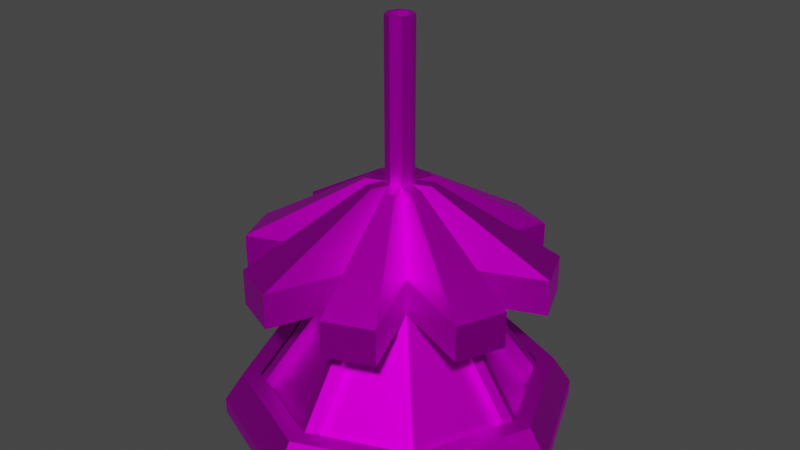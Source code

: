 # Source: IceTower.blend  (saved by Blender 3.4.6; exported with 4.5.12 LTS)
import bpy
from mathutils import Matrix  # noqa: F401  (used for matrix-valued properties, if any)

bpy.ops.wm.read_factory_settings(use_empty=True)
scene = bpy.context.scene
scene.name = 'Scene'

# ---- collections
col_collection = bpy.data.collections.new('Collection'); scene.collection.children.link(col_collection)

# ---- images (referenced by path relative to the original .blend; pixels are not part of the script)
import os
ASSET_DIR = os.environ.get("B2B_ASSET_DIR", "")  # directory of the original .blend (textures are referenced by path, not embedded)
HERE = os.path.dirname(os.path.abspath(__file__))  # packed textures are extracted next to this script under _unpacked/

def load_image(name, relpath, width, height, colorspace="sRGB"):
    """Load a texture the original file referenced (path relative to the .blend, or extracted next to this script)."""
    p = next((c for c in (os.path.join(HERE, relpath), os.path.join(ASSET_DIR, relpath)) if relpath and os.path.exists(c)), "")
    if p:
        img = bpy.data.images.load(p, check_existing=True)
        img.name = name
    else:  # same state as the original file: an image datablock whose file is absent (Cycles renders it pink)
        img = bpy.data.images.new(name, width, height)
        img.source = "FILE"
        img.filepath = "//" + (relpath or name)
    img.colorspace_settings.name = colorspace
    return img
img_imphenziapalette01_256_gradient_png = load_image('ImphenziaPalette01-256-Gradient.png', 'ImphenziaPalette01-256-Gradient.png', 1024, 1024, 'sRGB')

# ---- materials (node trees are filled in below, after node groups)
mat_material_001 = bpy.data.materials.new('Material.001')
mat_material_001.use_transparent_shadow = False

# ---- material node trees
mat_material_001.use_nodes = True; mat_material_001.node_tree.nodes.clear()
_N = mat_material_001.node_tree.nodes; _L = mat_material_001.node_tree.links
n0 = _N.new('ShaderNodeBsdfPrincipled'); n0.name = 'Principled BSDF'; n0.location = (10, 300)
n0.distribution = 'GGX'
n0.subsurface_method = 'RANDOM_WALK_SKIN'
n0.inputs[1].default_value = 1.0
n0.inputs[3].default_value = 1.45
n0.inputs[27].default_value = (0.0, 0.0, 0.0, 1.0)
n0.inputs[28].default_value = 1.0
n1 = _N.new('ShaderNodeOutputMaterial'); n1.name = 'Material Output'; n1.location = (300, 300)
n2 = _N.new('ShaderNodeTexImage'); n2.name = 'Image Texture'; n2.location = (-289, 166)
n2.image = img_imphenziapalette01_256_gradient_png
_L.new(n0.outputs[0], n1.inputs[0])
_L.new(n2.outputs[0], n0.inputs[0])
n1.is_active_output = True

# ---- world
world_world = bpy.data.worlds.new('World'); scene.world = world_world
world_world.use_nodes = True; world_world.node_tree.nodes.clear()
_N = world_world.node_tree.nodes; _L = world_world.node_tree.links
n0 = _N.new('ShaderNodeOutputWorld'); n0.name = 'World Output'; n0.location = (300, 300)
n1 = _N.new('ShaderNodeBackground'); n1.name = 'Background'; n1.location = (10, 300)
n1.inputs[0].default_value = (0.05088, 0.05088, 0.05088, 1.0)
_L.new(n1.outputs[0], n0.inputs[0])
n0.is_active_output = True
world_world.color = (0.05088, 0.05088, 0.05088)
world_world.use_sun_shadow = False
world_world.sun_shadow_jitter_overblur = 0.0

# ---- meshes
me_cylinder = bpy.data.meshes.new('Cylinder')
me_cylinder.from_pydata([(0.0, 2.0, -0.000705), (-0.09728, 1.674, 0.2648), (1.414, 1.414, -0.000705), (1.252, 1.115, 0.2648), (2.0, 0.0, -0.000705), (1.674, 0.09728, 0.2648), (1.414, -1.414, -0.000705), (1.115, -1.252, 0.2648), (0.0, -2.0, -0.000705), (0.09728, -1.674, 0.2648), (-1.414, -1.414, -0.000705), (-1.252, -1.115, 0.2648), (-2.0, 0.0, -0.000705), (-1.674, -0.09728, 0.2648), (-1.414, 1.414, -0.000705), (-1.115, 1.252, 0.2648), (1.414, 1.414, 0.1784), (0.0, 2.0, 0.1784), (2.0, 0.0, 0.1784), (1.414, -1.414, 0.1784), (0.0, -2.0, 0.1784), (-1.414, -1.414, 0.1784), (-2.0, 0.0, 0.1784), (-1.414, 1.414, 0.1784), (0.6092, 0.4716, 1.571), (-0.09728, 0.7643, 1.571), (0.7643, 0.09728, 1.571), (0.4716, -0.6092, 1.571), (0.09728, -0.7643, 1.571), (-0.6092, -0.4716, 1.571), (-0.7643, -0.09728, 1.571), (-0.4716, 0.6092, 1.571), (1.263, 1.263, 0.506), (-7.975e-10, 1.786, 0.506), (1.786, -7.975e-10, 0.506), (1.263, -1.263, 0.506), (-7.975e-10, -1.786, 0.506), (-1.263, -1.263, 0.506), (-1.786, -7.975e-10, 0.506), (-1.263, 1.263, 0.506), (1.12, 1.12, 0.506), (-7.975e-10, 1.584, 0.506), (1.584, -7.975e-10, 0.506), (1.12, -1.12, 0.506), (-7.975e-10, -1.584, 0.506), (-1.12, -1.12, 0.506), (-1.584, -7.975e-10, 0.506), (-1.12, 1.12, 0.506), (1.665, -0.1053, 0.2718), (1.103, 1.252, 0.2718), (-0.1053, -1.665, 0.2718), (1.252, -1.103, 0.2718), (-1.665, 0.1053, 0.2718), (-1.103, -1.252, 0.2718), (0.1053, 1.665, 0.2718), (-1.252, 1.103, 0.2718), (0.7659, -0.1053, 1.563), (0.4671, 0.616, 1.563), (-0.1053, -0.7659, 1.563), (0.616, -0.4671, 1.563), (-0.7659, 0.1053, 1.563), (-0.4671, -0.616, 1.563), (0.1053, 0.7659, 1.563), (-0.616, 0.4671, 1.563), (-0.02763, 1.506, 0.1476), (-1.045, 1.084, 0.1476), (-0.402, 0.441, 1.453), (-0.02763, 0.5961, 1.453), (-1.506, -0.02763, 0.1476), (-1.084, -1.045, 0.1476), (-0.441, -0.402, 1.453), (-0.5961, -0.02763, 1.453), (0.02763, -1.506, 0.1476), (1.045, -1.084, 0.1476), (0.402, -0.441, 1.453), (0.02763, -0.5961, 1.453), (1.506, 0.02763, 0.1476), (1.084, 1.045, 0.1476), (0.441, 0.402, 1.453), (0.5961, 0.02763, 1.453), (1.255, 1.255, 0.1784), (0.0, 1.774, 0.1784), (1.255, -1.255, 0.1784), (1.774, 0.0, 0.1784), (-1.255, -1.255, 0.1784), (0.0, -1.774, 0.1784), (-1.255, 1.255, 0.1784), (-1.774, 0.0, 0.1784), (0.5263, 0.5263, 1.657), (-8.649e-09, 0.7444, 1.657), (0.5263, -0.5263, 1.657), (0.7444, -8.649e-09, 1.657), (-0.5263, -0.5263, 1.657), (-8.649e-09, -0.7444, 1.657), (-0.5263, 0.5263, 1.657), (-0.7444, -8.649e-09, 1.657), (-1.149, 1.061, 0.2001), (-1.562, 0.06256, 0.2001), (-0.6628, 0.06256, 1.492), (-0.5129, 0.4244, 1.492), (-1.061, -1.149, 0.2001), (-0.06256, -1.562, 0.2001), (-0.06256, -0.6628, 1.492), (-0.4244, -0.5129, 1.492), (1.149, -1.061, 0.2001), (1.562, -0.06256, 0.2001), (0.6628, -0.06256, 1.492), (0.5129, -0.4244, 1.492), (1.061, 1.149, 0.2001), (0.06256, 1.562, 0.2001), (0.06256, 0.6628, 1.492), (0.4244, 0.5129, 1.492), (0.5263, 0.5263, 2.066), (-8.649e-09, 0.7444, 2.066), (0.7444, -8.649e-09, 2.066), (0.5263, -0.5263, 2.066), (-8.649e-09, -0.7444, 2.066), (-0.5263, -0.5263, 2.066), (-0.7444, -8.649e-09, 2.066), (-0.5263, 0.5263, 2.066), (-0.9097, -1.452, 1.657), (-0.3834, -1.67, 1.657), (-0.3834, -1.67, 2.066), (-0.9097, -1.452, 2.066), (-0.3834, 1.67, 1.657), (-0.9097, 1.452, 1.657), (-0.9097, 1.452, 2.066), (-0.3834, 1.67, 2.066), (0.9097, 1.452, 1.657), (0.3834, 1.67, 1.657), (0.3834, 1.67, 2.066), (0.9097, 1.452, 2.066), (1.452, -0.9097, 1.657), (1.67, -0.3834, 1.657), (1.67, -0.3834, 2.066), (1.452, -0.9097, 2.066), (-1.67, -0.3834, 1.657), (-1.452, -0.9097, 1.657), (-1.452, -0.9097, 2.066), (-1.67, -0.3834, 2.066), (0.3834, -1.67, 1.657), (0.9097, -1.452, 1.657), (0.9097, -1.452, 2.066), (0.3834, -1.67, 2.066), (1.67, 0.3834, 1.657), (1.452, 0.9097, 1.657), (1.452, 0.9097, 2.066), (1.67, 0.3834, 2.066), (-1.452, 0.9097, 1.657), (-1.67, 0.3834, 1.657), (-1.67, 0.3834, 2.066), (-1.452, 0.9097, 2.066), (0.1138, 0.1138, 2.846), (2.024e-09, 0.1609, 2.846), (0.1609, -3.816e-09, 2.846), (0.1138, -0.1138, 2.846), (2.024e-09, -0.1609, 2.846), (-0.1138, -0.1138, 2.846), (-0.1609, -3.816e-09, 2.846), (-0.1138, 0.1138, 2.846), (-0.1966, -0.3138, 2.846), (-0.08285, -0.3609, 2.846), (-0.08285, 0.3609, 2.846), (-0.1966, 0.3138, 2.846), (0.1966, 0.3138, 2.846), (0.08285, 0.3609, 2.846), (0.3138, -0.1966, 2.846), (0.3609, -0.08285, 2.846), (-0.3609, -0.08285, 2.846), (-0.3138, -0.1966, 2.846), (0.08285, -0.3609, 2.846), (0.1966, -0.3138, 2.846), (0.3609, 0.08285, 2.846), (0.3138, 0.1966, 2.846), (-0.3138, 0.1966, 2.846), (-0.3609, 0.08285, 2.846), (0.08138, 0.08138, 4.634), (7.318e-07, 0.1151, 4.634), (0.1151, -3.078e-09, 4.634), (0.08138, -0.08138, 4.634), (7.318e-07, -0.1151, 4.634), (-0.08138, -0.08138, 4.634), (-0.1151, -2.339e-09, 4.634), (-0.08138, 0.08138, 4.634), (0.1138, 0.1138, 4.634), (7.303e-07, 0.1609, 4.634), (0.1609, -3.816e-09, 4.634), (0.1138, -0.1138, 4.634), (7.303e-07, -0.1609, 4.634), (-0.1138, -0.1138, 4.634), (-0.1609, -3.816e-09, 4.634), (-0.1138, 0.1138, 4.634), (0.08138, 0.08138, 4.386), (9.293e-07, 0.1151, 4.386), (0.1151, -3.078e-09, 4.386), (0.08138, -0.08138, 4.386), (9.293e-07, -0.1151, 4.386), (-0.08138, -0.08138, 4.386), (-0.1151, -2.339e-09, 4.386), (-0.08138, 0.08138, 4.386)], [], [(0, 17, 16, 2), (2, 16, 18, 4), (4, 18, 19, 6), (6, 19, 20, 8), (8, 20, 21, 10), (10, 21, 22, 12), (12, 22, 23, 14), (14, 23, 17, 0), (0, 2, 4, 6, 8, 10, 12, 14), (22, 21, 37, 38), (81, 80, 40, 41), (86, 81, 41, 47), (16, 17, 33, 32), (17, 23, 39, 33), (19, 18, 34, 35), (87, 86, 47, 46), (84, 87, 46, 45), (154, 172, 173, 152), (156, 170, 171, 155), (158, 168, 169, 157), (155, 166, 167, 154), (150, 118, 158, 175), (41, 40, 32, 33), (40, 42, 34, 32), (42, 43, 35, 34), (43, 44, 36, 35), (44, 45, 37, 36), (45, 46, 38, 37), (46, 47, 39, 38), (47, 41, 33, 39), (80, 83, 42, 40), (20, 19, 35, 36), (83, 82, 43, 42), (82, 85, 44, 43), (18, 16, 32, 34), (23, 22, 38, 39), (85, 84, 45, 44), (21, 20, 36, 37), (3, 5, 83, 80), (7, 9, 85, 82), (11, 13, 87, 84), (15, 1, 81, 86), (26, 24, 88, 91), (28, 27, 90, 93), (30, 29, 92, 95), (25, 31, 94, 89), (31, 15, 86, 94), (1, 25, 89, 81), (29, 11, 84, 92), (13, 30, 95, 87), (27, 7, 82, 90), (9, 28, 93, 85), (24, 3, 80, 88), (5, 26, 91, 83), (64, 65, 66, 67), (15, 65, 64, 1), (31, 66, 65, 15), (25, 67, 66, 31), (1, 64, 67, 25), (68, 69, 70, 71), (11, 69, 68, 13), (29, 70, 69, 11), (30, 71, 70, 29), (13, 68, 71, 30), (72, 73, 74, 75), (7, 73, 72, 9), (27, 74, 73, 7), (28, 75, 74, 27), (9, 72, 75, 28), (76, 77, 78, 79), (3, 77, 76, 5), (24, 78, 77, 3), (26, 79, 78, 24), (5, 76, 79, 26), (54, 49, 80, 81), (48, 51, 82, 83), (50, 53, 84, 85), (52, 55, 86, 87), (57, 62, 89, 88), (59, 56, 91, 90), (61, 58, 93, 92), (63, 60, 95, 94), (55, 63, 94, 86), (62, 54, 81, 89), (53, 61, 92, 84), (60, 52, 87, 95), (51, 59, 90, 82), (58, 50, 85, 93), (49, 57, 88, 80), (56, 48, 83, 91), (96, 97, 98, 99), (52, 97, 96, 55), (60, 98, 97, 52), (63, 99, 98, 60), (55, 96, 99, 63), (100, 101, 102, 103), (50, 101, 100, 53), (58, 102, 101, 50), (61, 103, 102, 58), (53, 100, 103, 61), (104, 105, 106, 107), (48, 105, 104, 51), (56, 106, 105, 48), (59, 107, 106, 56), (51, 104, 107, 59), (108, 109, 110, 111), (54, 109, 108, 49), (62, 110, 109, 54), (57, 111, 110, 62), (49, 108, 111, 57), (152, 164, 165, 153), (153, 162, 163, 159), (157, 160, 161, 156), (157, 156, 188, 189), (120, 121, 122, 123), (93, 121, 120, 92), (116, 122, 121, 93), (127, 126, 163, 162), (92, 120, 123, 117), (124, 125, 126, 127), (94, 125, 124, 89), (119, 126, 125, 94), (116, 143, 170, 156), (89, 124, 127, 113), (128, 129, 130, 131), (89, 129, 128, 88), (113, 130, 129, 89), (146, 112, 152, 173), (88, 128, 131, 112), (132, 133, 134, 135), (91, 133, 132, 90), (114, 134, 133, 91), (123, 122, 161, 160), (90, 132, 135, 115), (136, 137, 138, 139), (92, 137, 136, 95), (117, 138, 137, 92), (118, 139, 168, 158), (95, 136, 139, 118), (140, 141, 142, 143), (90, 141, 140, 93), (115, 142, 141, 90), (142, 115, 155, 171), (93, 140, 143, 116), (144, 145, 146, 147), (88, 145, 144, 91), (112, 146, 145, 88), (115, 135, 166, 155), (91, 144, 147, 114), (148, 149, 150, 151), (95, 149, 148, 94), (118, 150, 149, 95), (138, 117, 157, 169), (94, 148, 151, 119), (159, 174, 175, 158), (114, 147, 172, 154), (131, 130, 165, 164), (119, 151, 174, 159), (135, 134, 167, 166), (139, 138, 169, 168), (143, 142, 171, 170), (147, 146, 173, 172), (122, 116, 156, 161), (151, 150, 175, 174), (126, 119, 159, 163), (117, 123, 160, 157), (130, 113, 153, 165), (113, 127, 162, 153), (134, 114, 154, 167), (112, 131, 164, 152), (182, 181, 197, 198), (155, 154, 186, 187), (152, 153, 185, 184), (153, 159, 191, 185), (158, 157, 189, 190), (156, 155, 187, 188), (154, 152, 184, 186), (159, 158, 190, 191), (177, 176, 184, 185), (176, 178, 186, 184), (178, 179, 187, 186), (179, 180, 188, 187), (180, 181, 189, 188), (181, 182, 190, 189), (182, 183, 191, 190), (183, 177, 185, 191), (192, 193, 199, 198, 197, 196, 195, 194), (180, 179, 195, 196), (178, 176, 192, 194), (183, 182, 198, 199), (181, 180, 196, 197), (179, 178, 194, 195), (176, 177, 193, 192), (177, 183, 199, 193)])
_uv = me_cylinder.uv_layers.new(name='UVMap')
_uv.uv.foreach_set('vector', [0.3682, 0.8118, 0.3682, 0.8683, 0.3541, 0.8683, 0.3541, 0.8118, 0.3541, 0.8118, 0.3541, 0.8683, 0.34, 0.8683, 0.34, 0.8118, 0.34, 0.8118, 0.34, 0.8683, 0.3258, 0.8683, 0.3258, 0.8118, 0.3258, 0.8118, 0.3258, 0.8683, 0.3117, 0.8683, 0.3117, 0.8118, 0.3117, 0.8118, 0.3117, 0.8683, 0.2976, 0.8683, 0.2976, 0.8118, 0.2976, 0.8118, 0.2976, 0.8683, 0.2834, 0.8683, 0.2834, 0.8118, 0.2834, 0.8118, 0.2834, 0.8683, 0.2693, 0.8683, 0.2693, 0.8118, 0.2693, 0.8118, 0.2693, 0.8683, 0.2552, 0.8683, 0.2552, 0.8118, 0.34, 0.8107, 0.3592, 0.8027, 0.3671, 0.7835, 0.3592, 0.7643, 0.34, 0.7564, 0.3208, 0.7643, 0.3128, 0.7835, 0.3208, 0.8027, 0.2834, 0.8683, 0.2976, 0.8683, 0.2976, 0.8683, 0.2834, 0.8683, 0.2834, 0.8076, 0.3005, 0.8006, 0.3005, 0.8006, 0.2834, 0.8076, 0.2664, 0.8006, 0.2834, 0.8076, 0.2834, 0.8076, 0.2664, 0.8006, 0.3541, 0.8683, 0.3682, 0.8683, 0.3682, 0.8683, 0.3541, 0.8683, 0.2552, 0.8683, 0.2693, 0.8683, 0.2693, 0.8683, 0.2552, 0.8683, 0.3258, 0.8683, 0.34, 0.8683, 0.34, 0.8683, 0.3258, 0.8683, 0.2593, 0.7835, 0.2664, 0.8006, 0.2664, 0.8006, 0.2593, 0.7835, 0.2664, 0.7665, 0.2593, 0.7835, 0.2593, 0.7835, 0.2664, 0.7665, 0.3075, 0.7835, 0.3075, 0.7835, 0.3005, 0.8006, 0.3005, 0.8006, 0.2834, 0.7594, 0.2834, 0.7594, 0.3005, 0.7665, 0.3005, 0.7665, 0.2593, 0.7835, 0.2593, 0.7835, 0.2664, 0.7665, 0.2664, 0.7665, 0.3005, 0.7665, 0.3005, 0.7665, 0.3075, 0.7835, 0.3075, 0.7835, 0.2593, 0.7835, 0.2593, 0.7835, 0.2593, 0.7835, 0.2593, 0.7835, 0.2834, 0.8076, 0.3005, 0.8006, 0.3026, 0.8027, 0.2834, 0.8107, 0.3005, 0.8006, 0.3075, 0.7835, 0.3106, 0.7835, 0.3026, 0.8027, 0.3075, 0.7835, 0.3005, 0.7665, 0.3026, 0.7643, 0.3106, 0.7835, 0.3005, 0.7665, 0.2834, 0.7594, 0.2834, 0.7564, 0.3026, 0.7643, 0.2834, 0.7594, 0.2664, 0.7665, 0.2642, 0.7643, 0.2834, 0.7564, 0.2664, 0.7665, 0.2593, 0.7835, 0.2563, 0.7835, 0.2642, 0.7643, 0.2593, 0.7835, 0.2664, 0.8006, 0.2642, 0.8027, 0.2563, 0.7835, 0.2664, 0.8006, 0.2834, 0.8076, 0.2834, 0.8107, 0.2642, 0.8027, 0.3005, 0.8006, 0.3075, 0.7835, 0.3075, 0.7835, 0.3005, 0.8006, 0.3117, 0.8683, 0.3258, 0.8683, 0.3258, 0.8683, 0.3117, 0.8683, 0.3075, 0.7835, 0.3005, 0.7665, 0.3005, 0.7665, 0.3075, 0.7835, 0.3005, 0.7665, 0.2834, 0.7594, 0.2834, 0.7594, 0.3005, 0.7665, 0.34, 0.8683, 0.3541, 0.8683, 0.3541, 0.8683, 0.34, 0.8683, 0.2693, 0.8683, 0.2834, 0.8683, 0.2834, 0.8683, 0.2693, 0.8683, 0.2834, 0.7594, 0.2664, 0.7665, 0.2664, 0.7665, 0.2834, 0.7594, 0.2976, 0.8683, 0.3117, 0.8683, 0.3117, 0.8683, 0.2976, 0.8683, 0.3011, 0.7991, 0.3069, 0.785, 0.3075, 0.7835, 0.3005, 0.8006, 0.299, 0.7659, 0.2849, 0.76, 0.2834, 0.7594, 0.3005, 0.7665, 0.2658, 0.7679, 0.2599, 0.7821, 0.2593, 0.7835, 0.2664, 0.7665, 0.2678, 0.8011, 0.282, 0.807, 0.2834, 0.8076, 0.2664, 0.8006, 0.3064, 0.7862, 0.3016, 0.7978, 0.3005, 0.8006, 0.3075, 0.7835, 0.2861, 0.7606, 0.2977, 0.7654, 0.3005, 0.7665, 0.2834, 0.7594, 0.2605, 0.7808, 0.2653, 0.7692, 0.2664, 0.7665, 0.2593, 0.7835, 0.2807, 0.8065, 0.2691, 0.8017, 0.2664, 0.8006, 0.2834, 0.8076, 0.2691, 0.8017, 0.2678, 0.8011, 0.2664, 0.8006, 0.2664, 0.8006, 0.282, 0.807, 0.2807, 0.8065, 0.2834, 0.8076, 0.2834, 0.8076, 0.2653, 0.7692, 0.2658, 0.7679, 0.2664, 0.7665, 0.2664, 0.7665, 0.2599, 0.7821, 0.2605, 0.7808, 0.2593, 0.7835, 0.2593, 0.7835, 0.2977, 0.7654, 0.299, 0.7659, 0.3005, 0.7665, 0.3005, 0.7665, 0.2849, 0.76, 0.2861, 0.7606, 0.2834, 0.7594, 0.2834, 0.7594, 0.3016, 0.7978, 0.3011, 0.7991, 0.3005, 0.8006, 0.3005, 0.8006, 0.3069, 0.785, 0.3064, 0.7862, 0.3075, 0.7835, 0.3075, 0.7835, 0.3041, 0.8513, 0.29, 0.8454, 0.2913, 0.846, 0.3029, 0.8508, 0.2678, 0.8011, 0.2678, 0.8011, 0.282, 0.807, 0.282, 0.807, 0.2691, 0.8017, 0.2691, 0.8017, 0.2678, 0.8011, 0.2678, 0.8011, 0.2807, 0.8065, 0.2807, 0.8065, 0.2691, 0.8017, 0.2691, 0.8017, 0.282, 0.807, 0.282, 0.807, 0.2807, 0.8065, 0.2807, 0.8065, 0.2821, 0.8264, 0.288, 0.8122, 0.2874, 0.8135, 0.2826, 0.8251, 0.2658, 0.7679, 0.2658, 0.7679, 0.2599, 0.7821, 0.2599, 0.7821, 0.2653, 0.7692, 0.2653, 0.7692, 0.2658, 0.7679, 0.2658, 0.7679, 0.2605, 0.7808, 0.2605, 0.7808, 0.2653, 0.7692, 0.2653, 0.7692, 0.2599, 0.7821, 0.2599, 0.7821, 0.2605, 0.7808, 0.2605, 0.7808, 0.307, 0.8043, 0.3212, 0.8102, 0.3199, 0.8097, 0.3083, 0.8049, 0.299, 0.7659, 0.299, 0.7659, 0.2849, 0.76, 0.2849, 0.76, 0.2977, 0.7654, 0.2977, 0.7654, 0.299, 0.7659, 0.299, 0.7659, 0.2861, 0.7606, 0.2861, 0.7606, 0.2977, 0.7654, 0.2977, 0.7654, 0.2849, 0.76, 0.2849, 0.76, 0.2861, 0.7606, 0.2861, 0.7606, 0.3291, 0.8293, 0.3232, 0.8434, 0.3237, 0.8421, 0.3285, 0.8305, 0.3011, 0.7991, 0.3011, 0.7991, 0.3069, 0.785, 0.3069, 0.785, 0.3016, 0.7978, 0.3016, 0.7978, 0.3011, 0.7991, 0.3011, 0.7991, 0.3064, 0.7862, 0.3064, 0.7862, 0.3016, 0.7978, 0.3016, 0.7978, 0.3069, 0.785, 0.3069, 0.785, 0.3064, 0.7862, 0.3064, 0.7862, 0.285, 0.807, 0.2989, 0.8012, 0.3005, 0.8006, 0.2834, 0.8076, 0.3069, 0.782, 0.3011, 0.7681, 0.3005, 0.7665, 0.3075, 0.7835, 0.2819, 0.7601, 0.268, 0.7659, 0.2664, 0.7665, 0.2834, 0.7594, 0.26, 0.7851, 0.2658, 0.799, 0.2664, 0.8006, 0.2593, 0.7835, 0.2975, 0.8018, 0.2864, 0.8064, 0.2834, 0.8076, 0.3005, 0.8006, 0.3017, 0.7694, 0.3063, 0.7806, 0.3075, 0.7835, 0.3005, 0.7665, 0.2693, 0.7653, 0.2805, 0.7607, 0.2834, 0.7594, 0.2664, 0.7665, 0.2652, 0.7976, 0.2606, 0.7865, 0.2593, 0.7835, 0.2664, 0.8006, 0.2658, 0.799, 0.2652, 0.7976, 0.2664, 0.8006, 0.2664, 0.8006, 0.2864, 0.8064, 0.285, 0.807, 0.2834, 0.8076, 0.2834, 0.8076, 0.268, 0.7659, 0.2693, 0.7653, 0.2664, 0.7665, 0.2664, 0.7665, 0.2606, 0.7865, 0.26, 0.7851, 0.2593, 0.7835, 0.2593, 0.7835, 0.3011, 0.7681, 0.3017, 0.7694, 0.3005, 0.7665, 0.3005, 0.7665, 0.2805, 0.7607, 0.2819, 0.7601, 0.2834, 0.7594, 0.2834, 0.7594, 0.2989, 0.8012, 0.2975, 0.8018, 0.3005, 0.8006, 0.3005, 0.8006, 0.3063, 0.7806, 0.3069, 0.782, 0.3075, 0.7835, 0.3075, 0.7835, 0.2879, 0.8433, 0.2821, 0.8294, 0.2827, 0.8308, 0.2873, 0.8419, 0.26, 0.7851, 0.26, 0.7851, 0.2658, 0.799, 0.2658, 0.799, 0.2606, 0.7865, 0.2606, 0.7865, 0.26, 0.7851, 0.26, 0.7851, 0.2652, 0.7976, 0.2652, 0.7976, 0.2606, 0.7865, 0.2606, 0.7865, 0.2658, 0.799, 0.2658, 0.799, 0.2652, 0.7976, 0.2652, 0.7976, 0.2901, 0.8101, 0.304, 0.8044, 0.3026, 0.805, 0.2915, 0.8096, 0.2819, 0.7601, 0.2819, 0.7601, 0.268, 0.7659, 0.268, 0.7659, 0.2805, 0.7607, 0.2805, 0.7607, 0.2819, 0.7601, 0.2819, 0.7601, 0.2693, 0.7653, 0.2693, 0.7653, 0.2805, 0.7607, 0.2805, 0.7607, 0.268, 0.7659, 0.268, 0.7659, 0.2693, 0.7653, 0.2693, 0.7653, 0.3232, 0.8124, 0.329, 0.8263, 0.3284, 0.8249, 0.3238, 0.8137, 0.3069, 0.782, 0.3069, 0.782, 0.3011, 0.7681, 0.3011, 0.7681, 0.3063, 0.7806, 0.3063, 0.7806, 0.3069, 0.782, 0.3069, 0.782, 0.3017, 0.7694, 0.3017, 0.7694, 0.3063, 0.7806, 0.3063, 0.7806, 0.3011, 0.7681, 0.3011, 0.7681, 0.3017, 0.7694, 0.3017, 0.7694, 0.321, 0.8455, 0.3071, 0.8512, 0.3085, 0.8507, 0.3197, 0.8461, 0.285, 0.807, 0.285, 0.807, 0.2989, 0.8012, 0.2989, 0.8012, 0.2864, 0.8064, 0.2864, 0.8064, 0.285, 0.807, 0.285, 0.807, 0.2975, 0.8018, 0.2975, 0.8018, 0.2864, 0.8064, 0.2864, 0.8064, 0.2989, 0.8012, 0.2989, 0.8012, 0.2975, 0.8018, 0.2975, 0.8018, 0.3005, 0.8006, 0.3005, 0.8006, 0.2834, 0.8076, 0.2834, 0.8076, 0.2834, 0.8076, 0.2834, 0.8076, 0.2664, 0.8006, 0.2664, 0.8006, 0.2664, 0.7665, 0.2664, 0.7665, 0.2834, 0.7594, 0.2834, 0.7594, 0.2664, 0.7665, 0.2834, 0.7594, 0.2834, 0.7594, 0.2664, 0.7665, 0.2664, 0.7665, 0.2834, 0.7594, 0.2834, 0.7594, 0.2664, 0.7665, 0.2834, 0.7594, 0.2834, 0.7594, 0.2664, 0.7665, 0.2664, 0.7665, 0.2834, 0.7594, 0.2834, 0.7594, 0.2834, 0.7594, 0.2834, 0.7594, 0.2834, 0.8076, 0.2664, 0.8006, 0.2664, 0.8006, 0.2834, 0.8076, 0.2664, 0.7665, 0.2664, 0.7665, 0.2664, 0.7665, 0.2664, 0.7665, 0.2834, 0.8076, 0.2664, 0.8006, 0.2664, 0.8006, 0.2834, 0.8076, 0.2664, 0.8006, 0.2664, 0.8006, 0.2834, 0.8076, 0.2834, 0.8076, 0.2664, 0.8006, 0.2664, 0.8006, 0.2664, 0.8006, 0.2664, 0.8006, 0.2834, 0.7594, 0.2834, 0.7594, 0.2834, 0.7594, 0.2834, 0.7594, 0.2834, 0.8076, 0.2834, 0.8076, 0.2834, 0.8076, 0.2834, 0.8076, 0.3005, 0.8006, 0.2834, 0.8076, 0.2834, 0.8076, 0.3005, 0.8006, 0.2834, 0.8076, 0.2834, 0.8076, 0.3005, 0.8006, 0.3005, 0.8006, 0.2834, 0.8076, 0.2834, 0.8076, 0.2834, 0.8076, 0.2834, 0.8076, 0.3005, 0.8006, 0.3005, 0.8006, 0.3005, 0.8006, 0.3005, 0.8006, 0.3005, 0.8006, 0.3005, 0.8006, 0.3005, 0.8006, 0.3005, 0.8006, 0.3005, 0.7665, 0.3075, 0.7835, 0.3075, 0.7835, 0.3005, 0.7665, 0.3075, 0.7835, 0.3075, 0.7835, 0.3005, 0.7665, 0.3005, 0.7665, 0.3075, 0.7835, 0.3075, 0.7835, 0.3075, 0.7835, 0.3075, 0.7835, 0.2664, 0.7665, 0.2834, 0.7594, 0.2834, 0.7594, 0.2664, 0.7665, 0.3005, 0.7665, 0.3005, 0.7665, 0.3005, 0.7665, 0.3005, 0.7665, 0.2593, 0.7835, 0.2664, 0.7665, 0.2664, 0.7665, 0.2593, 0.7835, 0.2664, 0.7665, 0.2664, 0.7665, 0.2593, 0.7835, 0.2593, 0.7835, 0.2664, 0.7665, 0.2664, 0.7665, 0.2664, 0.7665, 0.2664, 0.7665, 0.2593, 0.7835, 0.2593, 0.7835, 0.2593, 0.7835, 0.2593, 0.7835, 0.2593, 0.7835, 0.2593, 0.7835, 0.2593, 0.7835, 0.2593, 0.7835, 0.2834, 0.7594, 0.3005, 0.7665, 0.3005, 0.7665, 0.2834, 0.7594, 0.3005, 0.7665, 0.3005, 0.7665, 0.2834, 0.7594, 0.2834, 0.7594, 0.3005, 0.7665, 0.3005, 0.7665, 0.3005, 0.7665, 0.3005, 0.7665, 0.3005, 0.7665, 0.3005, 0.7665, 0.3005, 0.7665, 0.3005, 0.7665, 0.2834, 0.7594, 0.2834, 0.7594, 0.2834, 0.7594, 0.2834, 0.7594, 0.3075, 0.7835, 0.3005, 0.8006, 0.3005, 0.8006, 0.3075, 0.7835, 0.3005, 0.8006, 0.3005, 0.8006, 0.3075, 0.7835, 0.3075, 0.7835, 0.3005, 0.8006, 0.3005, 0.8006, 0.3005, 0.8006, 0.3005, 0.8006, 0.3005, 0.7665, 0.3005, 0.7665, 0.3005, 0.7665, 0.3005, 0.7665, 0.3075, 0.7835, 0.3075, 0.7835, 0.3075, 0.7835, 0.3075, 0.7835, 0.2664, 0.8006, 0.2593, 0.7835, 0.2593, 0.7835, 0.2664, 0.8006, 0.2593, 0.7835, 0.2593, 0.7835, 0.2664, 0.8006, 0.2664, 0.8006, 0.2593, 0.7835, 0.2593, 0.7835, 0.2593, 0.7835, 0.2593, 0.7835, 0.2664, 0.7665, 0.2664, 0.7665, 0.2664, 0.7665, 0.2664, 0.7665, 0.2664, 0.8006, 0.2664, 0.8006, 0.2664, 0.8006, 0.2664, 0.8006, 0.2664, 0.8006, 0.2664, 0.8006, 0.2593, 0.7835, 0.2593, 0.7835, 0.3075, 0.7835, 0.3075, 0.7835, 0.3075, 0.7835, 0.3075, 0.7835, 0.3005, 0.8006, 0.2834, 0.8076, 0.2834, 0.8076, 0.3005, 0.8006, 0.2664, 0.8006, 0.2664, 0.8006, 0.2664, 0.8006, 0.2664, 0.8006, 0.3005, 0.7665, 0.3075, 0.7835, 0.3075, 0.7835, 0.3005, 0.7665, 0.2593, 0.7835, 0.2664, 0.7665, 0.2664, 0.7665, 0.2593, 0.7835, 0.2834, 0.7594, 0.3005, 0.7665, 0.3005, 0.7665, 0.2834, 0.7594, 0.3075, 0.7835, 0.3005, 0.8006, 0.3005, 0.8006, 0.3075, 0.7835, 0.2834, 0.7594, 0.2834, 0.7594, 0.2834, 0.7594, 0.2834, 0.7594, 0.2664, 0.8006, 0.2593, 0.7835, 0.2593, 0.7835, 0.2664, 0.8006, 0.2664, 0.8006, 0.2664, 0.8006, 0.2664, 0.8006, 0.2664, 0.8006, 0.2664, 0.7665, 0.2664, 0.7665, 0.2664, 0.7665, 0.2664, 0.7665, 0.2834, 0.8076, 0.2834, 0.8076, 0.2834, 0.8076, 0.2834, 0.8076, 0.2834, 0.8076, 0.2834, 0.8076, 0.2834, 0.8076, 0.2834, 0.8076, 0.3075, 0.7835, 0.3075, 0.7835, 0.3075, 0.7835, 0.3075, 0.7835, 0.3005, 0.8006, 0.3005, 0.8006, 0.3005, 0.8006, 0.3005, 0.8006, 0.2662, 0.7835, 0.2712, 0.7713, 0.2712, 0.7713, 0.2662, 0.7835, 0.3005, 0.7665, 0.3075, 0.7835, 0.3075, 0.7835, 0.3005, 0.7665, 0.3005, 0.8006, 0.2834, 0.8076, 0.2834, 0.8076, 0.3005, 0.8006, 0.2834, 0.8076, 0.2664, 0.8006, 0.2664, 0.8006, 0.2834, 0.8076, 0.2593, 0.7835, 0.2664, 0.7665, 0.2664, 0.7665, 0.2593, 0.7835, 0.2834, 0.7594, 0.3005, 0.7665, 0.3005, 0.7665, 0.2834, 0.7594, 0.3075, 0.7835, 0.3005, 0.8006, 0.3005, 0.8006, 0.3075, 0.7835, 0.2664, 0.8006, 0.2593, 0.7835, 0.2593, 0.7835, 0.2664, 0.8006, 0.2834, 0.8008, 0.2956, 0.7957, 0.3005, 0.8006, 0.2834, 0.8076, 0.2956, 0.7957, 0.3007, 0.7835, 0.3075, 0.7835, 0.3005, 0.8006, 0.3007, 0.7835, 0.2956, 0.7713, 0.3005, 0.7665, 0.3075, 0.7835, 0.2956, 0.7713, 0.2834, 0.7663, 0.2834, 0.7594, 0.3005, 0.7665, 0.2834, 0.7663, 0.2712, 0.7713, 0.2664, 0.7665, 0.2834, 0.7594, 0.2712, 0.7713, 0.2662, 0.7835, 0.2593, 0.7835, 0.2664, 0.7665, 0.2662, 0.7835, 0.2712, 0.7957, 0.2664, 0.8006, 0.2593, 0.7835, 0.2712, 0.7957, 0.2834, 0.8008, 0.2834, 0.8076, 0.2664, 0.8006, 0.2956, 0.7957, 0.2834, 0.8008, 0.2712, 0.7957, 0.2662, 0.7835, 0.2712, 0.7713, 0.2834, 0.7663, 0.2956, 0.7713, 0.3007, 0.7835, 0.2834, 0.7663, 0.2956, 0.7713, 0.2956, 0.7713, 0.2834, 0.7663, 0.3007, 0.7835, 0.2956, 0.7957, 0.2956, 0.7957, 0.3007, 0.7835, 0.2712, 0.7957, 0.2662, 0.7835, 0.2662, 0.7835, 0.2712, 0.7957, 0.2712, 0.7713, 0.2834, 0.7663, 0.2834, 0.7663, 0.2712, 0.7713, 0.2956, 0.7713, 0.3007, 0.7835, 0.3007, 0.7835, 0.2956, 0.7713, 0.2956, 0.7957, 0.2834, 0.8008, 0.2834, 0.8008, 0.2956, 0.7957, 0.2834, 0.8008, 0.2712, 0.7957, 0.2712, 0.7957, 0.2834, 0.8008])
me_cylinder.materials.append(mat_material_001)
me_cylinder.update()

# ---- objects
ob_cylinder = bpy.data.objects.new('Cylinder', me_cylinder)

# ---- transforms, parenting, visibility, modifiers, constraints
ob_cylinder.location = (0.0, 0.0, 0.0)

# ---- collection membership
col_collection.objects.link(ob_cylinder)

# ---- scene / render settings (as saved in the file)
scene.frame_start = 1; scene.frame_end = 250; scene.frame_set(1)
scene.render.engine = 'BLENDER_EEVEE_NEXT'
scene.cycles.sampling_pattern = 'TABULATED_SOBOL'
scene.cycles.use_light_tree = False
scene.view_settings.view_transform = 'Filmic'
bpy.context.view_layer.update()

# ---- added for rendering (the .blend has no active camera and no usable light): camera, sun
cam_auto = bpy.data.cameras.new('AutoCamera')
cam_auto.lens = 50.0
cam_auto.sensor_width = 36.0
cam_auto.clip_end = 1000.0
ob_auto_camera = bpy.data.objects.new('AutoCamera', cam_auto)
scene.collection.objects.link(ob_auto_camera)
ob_auto_camera.location = (6.76641, -8.11969, 7.72995)
ob_auto_camera.rotation_euler = (1.09748, -7.21219e-08, 0.694738)
scene.camera = ob_auto_camera
light_auto_sun = bpy.data.lights.new('AutoSun', 'SUN')
light_auto_sun.energy = 3.0
light_auto_sun.angle = 0.0523599
ob_auto_sun = bpy.data.objects.new('AutoSun', light_auto_sun)
scene.collection.objects.link(ob_auto_sun)
ob_auto_sun.rotation_euler = (0.872665, 0.174533, 0.523599)
bpy.context.view_layer.update()
